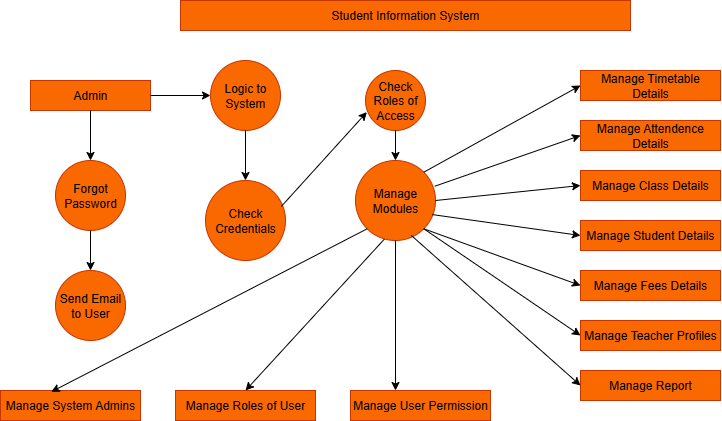

The diagram above was exported from draw.io. Its source (the exported page's mxGraphModel, read from the mxfile embedded in the PNG):
<mxGraphModel dx="1603" dy="1011" grid="1" gridSize="10" guides="1" tooltips="1" connect="1" arrows="1" fold="1" page="1" pageScale="1" pageWidth="850" pageHeight="1100" math="0" shadow="0">
  <root>
    <mxCell id="0" />
    <mxCell id="1" parent="0" />
    <mxCell id="0rbmDUO9CuYeQnEuIEsr-1" value="Student Information System" style="rounded=0;whiteSpace=wrap;html=1;fillColor=#fa6800;fontColor=#000000;strokeColor=#C73500;" vertex="1" parent="1">
      <mxGeometry x="210" y="20" width="450" height="30" as="geometry" />
    </mxCell>
    <mxCell id="0rbmDUO9CuYeQnEuIEsr-2" value="Admin" style="rounded=0;whiteSpace=wrap;html=1;fillColor=#fa6800;fontColor=#000000;strokeColor=#C73500;" vertex="1" parent="1">
      <mxGeometry x="60" y="100" width="120" height="30" as="geometry" />
    </mxCell>
    <mxCell id="0rbmDUO9CuYeQnEuIEsr-3" value="" style="endArrow=classic;html=1;rounded=0;exitX=1;exitY=0.5;exitDx=0;exitDy=0;" edge="1" parent="1" source="0rbmDUO9CuYeQnEuIEsr-2">
      <mxGeometry width="50" height="50" relative="1" as="geometry">
        <mxPoint x="390" y="310" as="sourcePoint" />
        <mxPoint x="240" y="115" as="targetPoint" />
      </mxGeometry>
    </mxCell>
    <mxCell id="0rbmDUO9CuYeQnEuIEsr-4" value="Logic to System" style="ellipse;whiteSpace=wrap;html=1;aspect=fixed;fillColor=#fa6800;fontColor=#000000;strokeColor=#C73500;" vertex="1" parent="1">
      <mxGeometry x="240" y="80" width="70" height="70" as="geometry" />
    </mxCell>
    <mxCell id="0rbmDUO9CuYeQnEuIEsr-5" value="" style="endArrow=classic;html=1;rounded=0;exitX=0.5;exitY=1;exitDx=0;exitDy=0;" edge="1" parent="1" source="0rbmDUO9CuYeQnEuIEsr-2">
      <mxGeometry width="50" height="50" relative="1" as="geometry">
        <mxPoint x="390" y="310" as="sourcePoint" />
        <mxPoint x="120" y="180" as="targetPoint" />
      </mxGeometry>
    </mxCell>
    <mxCell id="0rbmDUO9CuYeQnEuIEsr-6" value="Forgot Password" style="ellipse;whiteSpace=wrap;html=1;aspect=fixed;fillColor=#fa6800;fontColor=#000000;strokeColor=#C73500;" vertex="1" parent="1">
      <mxGeometry x="85" y="180" width="70" height="70" as="geometry" />
    </mxCell>
    <mxCell id="0rbmDUO9CuYeQnEuIEsr-7" value="Check Credentials" style="ellipse;whiteSpace=wrap;html=1;aspect=fixed;fillColor=#fa6800;fontColor=#000000;strokeColor=#C73500;" vertex="1" parent="1">
      <mxGeometry x="235" y="200" width="80" height="80" as="geometry" />
    </mxCell>
    <mxCell id="0rbmDUO9CuYeQnEuIEsr-8" value="" style="endArrow=classic;html=1;rounded=0;exitX=0.5;exitY=1;exitDx=0;exitDy=0;entryX=0.5;entryY=0;entryDx=0;entryDy=0;" edge="1" parent="1" source="0rbmDUO9CuYeQnEuIEsr-4" target="0rbmDUO9CuYeQnEuIEsr-7">
      <mxGeometry width="50" height="50" relative="1" as="geometry">
        <mxPoint x="390" y="310" as="sourcePoint" />
        <mxPoint x="440" y="260" as="targetPoint" />
      </mxGeometry>
    </mxCell>
    <mxCell id="0rbmDUO9CuYeQnEuIEsr-9" value="Check Roles of Access" style="ellipse;whiteSpace=wrap;html=1;aspect=fixed;fillColor=#fa6800;fontColor=#000000;strokeColor=#C73500;" vertex="1" parent="1">
      <mxGeometry x="395" y="90" width="60" height="60" as="geometry" />
    </mxCell>
    <mxCell id="0rbmDUO9CuYeQnEuIEsr-10" value="" style="endArrow=classic;html=1;rounded=0;exitX=0.947;exitY=0.325;exitDx=0;exitDy=0;exitPerimeter=0;entryX=0.023;entryY=0.693;entryDx=0;entryDy=0;entryPerimeter=0;" edge="1" parent="1" source="0rbmDUO9CuYeQnEuIEsr-7" target="0rbmDUO9CuYeQnEuIEsr-9">
      <mxGeometry width="50" height="50" relative="1" as="geometry">
        <mxPoint x="390" y="310" as="sourcePoint" />
        <mxPoint x="440" y="260" as="targetPoint" />
      </mxGeometry>
    </mxCell>
    <mxCell id="0rbmDUO9CuYeQnEuIEsr-11" value="Manage Modules" style="ellipse;whiteSpace=wrap;html=1;aspect=fixed;fillColor=#fa6800;fontColor=#000000;strokeColor=#C73500;" vertex="1" parent="1">
      <mxGeometry x="385" y="180" width="80" height="80" as="geometry" />
    </mxCell>
    <mxCell id="0rbmDUO9CuYeQnEuIEsr-12" value="" style="endArrow=classic;html=1;rounded=0;exitX=0.5;exitY=1;exitDx=0;exitDy=0;entryX=0.5;entryY=0;entryDx=0;entryDy=0;" edge="1" parent="1" source="0rbmDUO9CuYeQnEuIEsr-9" target="0rbmDUO9CuYeQnEuIEsr-11">
      <mxGeometry width="50" height="50" relative="1" as="geometry">
        <mxPoint x="390" y="310" as="sourcePoint" />
        <mxPoint x="440" y="260" as="targetPoint" />
      </mxGeometry>
    </mxCell>
    <mxCell id="0rbmDUO9CuYeQnEuIEsr-13" value="Send Email to User" style="ellipse;whiteSpace=wrap;html=1;aspect=fixed;fillColor=#fa6800;fontColor=#000000;strokeColor=#C73500;" vertex="1" parent="1">
      <mxGeometry x="85" y="290" width="70" height="70" as="geometry" />
    </mxCell>
    <mxCell id="0rbmDUO9CuYeQnEuIEsr-14" value="" style="endArrow=classic;html=1;rounded=0;exitX=0.5;exitY=1;exitDx=0;exitDy=0;" edge="1" parent="1" source="0rbmDUO9CuYeQnEuIEsr-6" target="0rbmDUO9CuYeQnEuIEsr-13">
      <mxGeometry width="50" height="50" relative="1" as="geometry">
        <mxPoint x="390" y="310" as="sourcePoint" />
        <mxPoint x="440" y="260" as="targetPoint" />
      </mxGeometry>
    </mxCell>
    <mxCell id="0rbmDUO9CuYeQnEuIEsr-15" value="Manage System Admins" style="rounded=0;whiteSpace=wrap;html=1;fillColor=#fa6800;fontColor=#000000;strokeColor=#C73500;" vertex="1" parent="1">
      <mxGeometry x="30" y="410" width="140" height="30" as="geometry" />
    </mxCell>
    <mxCell id="0rbmDUO9CuYeQnEuIEsr-16" value="Manage Roles of User" style="rounded=0;whiteSpace=wrap;html=1;fillColor=#fa6800;fontColor=#000000;strokeColor=#C73500;" vertex="1" parent="1">
      <mxGeometry x="205" y="410" width="140" height="30" as="geometry" />
    </mxCell>
    <mxCell id="0rbmDUO9CuYeQnEuIEsr-17" value="Manage User Permission" style="rounded=0;whiteSpace=wrap;html=1;fillColor=#fa6800;fontColor=#000000;strokeColor=#C73500;" vertex="1" parent="1">
      <mxGeometry x="380" y="410" width="140" height="30" as="geometry" />
    </mxCell>
    <mxCell id="0rbmDUO9CuYeQnEuIEsr-18" value="Manage Timetable Details" style="rounded=0;whiteSpace=wrap;html=1;fillColor=#fa6800;fontColor=#000000;strokeColor=#C73500;" vertex="1" parent="1">
      <mxGeometry x="610" y="90" width="140" height="30" as="geometry" />
    </mxCell>
    <mxCell id="0rbmDUO9CuYeQnEuIEsr-19" value="Manage Attendence Details" style="rounded=0;whiteSpace=wrap;html=1;fillColor=#fa6800;fontColor=#000000;strokeColor=#C73500;" vertex="1" parent="1">
      <mxGeometry x="610" y="140" width="140" height="30" as="geometry" />
    </mxCell>
    <mxCell id="0rbmDUO9CuYeQnEuIEsr-20" value="Manage Class Details" style="rounded=0;whiteSpace=wrap;html=1;fillColor=#fa6800;fontColor=#000000;strokeColor=#C73500;" vertex="1" parent="1">
      <mxGeometry x="610" y="190" width="140" height="30" as="geometry" />
    </mxCell>
    <mxCell id="0rbmDUO9CuYeQnEuIEsr-21" value="Manage Student Details" style="rounded=0;whiteSpace=wrap;html=1;fillColor=#fa6800;fontColor=#000000;strokeColor=#C73500;" vertex="1" parent="1">
      <mxGeometry x="610" y="240" width="140" height="30" as="geometry" />
    </mxCell>
    <mxCell id="0rbmDUO9CuYeQnEuIEsr-22" value="Manage Fees Details" style="rounded=0;whiteSpace=wrap;html=1;fillColor=#fa6800;fontColor=#000000;strokeColor=#C73500;" vertex="1" parent="1">
      <mxGeometry x="610" y="290" width="140" height="30" as="geometry" />
    </mxCell>
    <mxCell id="0rbmDUO9CuYeQnEuIEsr-23" value="Manage Teacher Profiles" style="rounded=0;whiteSpace=wrap;html=1;fillColor=#fa6800;fontColor=#000000;strokeColor=#C73500;" vertex="1" parent="1">
      <mxGeometry x="610" y="340" width="140" height="30" as="geometry" />
    </mxCell>
    <mxCell id="0rbmDUO9CuYeQnEuIEsr-25" value="Manage Report" style="rounded=0;whiteSpace=wrap;html=1;fillColor=#fa6800;fontColor=#000000;strokeColor=#C73500;" vertex="1" parent="1">
      <mxGeometry x="610" y="390" width="140" height="30" as="geometry" />
    </mxCell>
    <mxCell id="0rbmDUO9CuYeQnEuIEsr-26" value="" style="endArrow=classic;html=1;rounded=0;exitX=0;exitY=1;exitDx=0;exitDy=0;entryX=0.363;entryY=0.044;entryDx=0;entryDy=0;entryPerimeter=0;" edge="1" parent="1" source="0rbmDUO9CuYeQnEuIEsr-11" target="0rbmDUO9CuYeQnEuIEsr-15">
      <mxGeometry width="50" height="50" relative="1" as="geometry">
        <mxPoint x="290" y="490" as="sourcePoint" />
        <mxPoint x="120" y="400" as="targetPoint" />
      </mxGeometry>
    </mxCell>
    <mxCell id="0rbmDUO9CuYeQnEuIEsr-27" value="" style="endArrow=classic;html=1;rounded=0;exitX=0.36;exitY=0.984;exitDx=0;exitDy=0;exitPerimeter=0;entryX=0.5;entryY=0;entryDx=0;entryDy=0;" edge="1" parent="1" source="0rbmDUO9CuYeQnEuIEsr-11" target="0rbmDUO9CuYeQnEuIEsr-16">
      <mxGeometry width="50" height="50" relative="1" as="geometry">
        <mxPoint x="290" y="490" as="sourcePoint" />
        <mxPoint x="340" y="440" as="targetPoint" />
      </mxGeometry>
    </mxCell>
    <mxCell id="0rbmDUO9CuYeQnEuIEsr-28" value="" style="endArrow=classic;html=1;rounded=0;exitX=0.5;exitY=1;exitDx=0;exitDy=0;" edge="1" parent="1" source="0rbmDUO9CuYeQnEuIEsr-11">
      <mxGeometry width="50" height="50" relative="1" as="geometry">
        <mxPoint x="440" y="270" as="sourcePoint" />
        <mxPoint x="425" y="410" as="targetPoint" />
      </mxGeometry>
    </mxCell>
    <mxCell id="0rbmDUO9CuYeQnEuIEsr-29" value="" style="endArrow=classic;html=1;rounded=0;exitX=1;exitY=0;exitDx=0;exitDy=0;entryX=0;entryY=0.5;entryDx=0;entryDy=0;" edge="1" parent="1" source="0rbmDUO9CuYeQnEuIEsr-11" target="0rbmDUO9CuYeQnEuIEsr-18">
      <mxGeometry width="50" height="50" relative="1" as="geometry">
        <mxPoint x="500" y="490" as="sourcePoint" />
        <mxPoint x="550" y="440" as="targetPoint" />
      </mxGeometry>
    </mxCell>
    <mxCell id="0rbmDUO9CuYeQnEuIEsr-31" value="" style="endArrow=classic;html=1;rounded=0;exitX=0.99;exitY=0.322;exitDx=0;exitDy=0;exitPerimeter=0;entryX=0;entryY=0.5;entryDx=0;entryDy=0;" edge="1" parent="1" source="0rbmDUO9CuYeQnEuIEsr-11" target="0rbmDUO9CuYeQnEuIEsr-19">
      <mxGeometry width="50" height="50" relative="1" as="geometry">
        <mxPoint x="500" y="490" as="sourcePoint" />
        <mxPoint x="550" y="440" as="targetPoint" />
      </mxGeometry>
    </mxCell>
    <mxCell id="0rbmDUO9CuYeQnEuIEsr-32" value="" style="endArrow=classic;html=1;rounded=0;exitX=1;exitY=0.5;exitDx=0;exitDy=0;entryX=0;entryY=0.5;entryDx=0;entryDy=0;" edge="1" parent="1" source="0rbmDUO9CuYeQnEuIEsr-11" target="0rbmDUO9CuYeQnEuIEsr-20">
      <mxGeometry width="50" height="50" relative="1" as="geometry">
        <mxPoint x="500" y="490" as="sourcePoint" />
        <mxPoint x="550" y="440" as="targetPoint" />
      </mxGeometry>
    </mxCell>
    <mxCell id="0rbmDUO9CuYeQnEuIEsr-33" value="" style="endArrow=classic;html=1;rounded=0;exitX=0.96;exitY=0.676;exitDx=0;exitDy=0;exitPerimeter=0;entryX=0;entryY=0.5;entryDx=0;entryDy=0;" edge="1" parent="1" source="0rbmDUO9CuYeQnEuIEsr-11" target="0rbmDUO9CuYeQnEuIEsr-21">
      <mxGeometry width="50" height="50" relative="1" as="geometry">
        <mxPoint x="500" y="490" as="sourcePoint" />
        <mxPoint x="550" y="440" as="targetPoint" />
      </mxGeometry>
    </mxCell>
    <mxCell id="0rbmDUO9CuYeQnEuIEsr-34" value="" style="endArrow=classic;html=1;rounded=0;exitX=1;exitY=1;exitDx=0;exitDy=0;entryX=0;entryY=0.5;entryDx=0;entryDy=0;" edge="1" parent="1" source="0rbmDUO9CuYeQnEuIEsr-11" target="0rbmDUO9CuYeQnEuIEsr-22">
      <mxGeometry width="50" height="50" relative="1" as="geometry">
        <mxPoint x="500" y="490" as="sourcePoint" />
        <mxPoint x="550" y="440" as="targetPoint" />
      </mxGeometry>
    </mxCell>
    <mxCell id="0rbmDUO9CuYeQnEuIEsr-35" value="" style="endArrow=classic;html=1;rounded=0;exitX=1;exitY=1;exitDx=0;exitDy=0;" edge="1" parent="1" source="0rbmDUO9CuYeQnEuIEsr-11">
      <mxGeometry width="50" height="50" relative="1" as="geometry">
        <mxPoint x="500" y="490" as="sourcePoint" />
        <mxPoint x="610" y="355" as="targetPoint" />
      </mxGeometry>
    </mxCell>
    <mxCell id="0rbmDUO9CuYeQnEuIEsr-36" value="" style="endArrow=classic;html=1;rounded=0;exitX=0.698;exitY=0.937;exitDx=0;exitDy=0;exitPerimeter=0;entryX=0;entryY=0.5;entryDx=0;entryDy=0;" edge="1" parent="1" source="0rbmDUO9CuYeQnEuIEsr-11" target="0rbmDUO9CuYeQnEuIEsr-25">
      <mxGeometry width="50" height="50" relative="1" as="geometry">
        <mxPoint x="500" y="490" as="sourcePoint" />
        <mxPoint x="550" y="440" as="targetPoint" />
      </mxGeometry>
    </mxCell>
  </root>
</mxGraphModel>